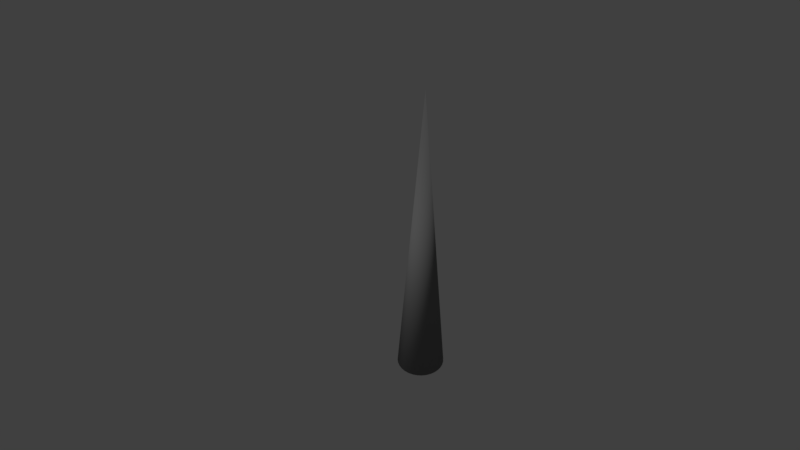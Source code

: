 # Source: SPICA.blend  (saved by Blender 2.79.0; exported with 4.5.12 LTS)
import bpy
from mathutils import Matrix  # noqa: F401  (used for matrix-valued properties, if any)

bpy.ops.wm.read_factory_settings(use_empty=True)
scene = bpy.context.scene
scene.name = 'Scene'

# ---- collections
col_collection_1 = bpy.data.collections.new('Collection 1'); scene.collection.children.link(col_collection_1)

# ---- materials (node trees are filled in below, after node groups)
mat_sivaspice = bpy.data.materials.new('sivaspice')
mat_sivaspice.alpha_threshold = 0.0
mat_sivaspice.diffuse_color = (0.2079, 0.2079, 0.2079, 1.0)
mat_sivaspice.roughness = 0.5
mat_sivaspice.line_color = (0.0, 0.0, 0.0, 1.0)

# ---- material node trees
mat_sivaspice.use_nodes = True; mat_sivaspice.node_tree.nodes.clear()
_N = mat_sivaspice.node_tree.nodes; _L = mat_sivaspice.node_tree.links
n0 = _N.new('ShaderNodeOutputMaterial'); n0.name = 'Material Output'; n0.location = (300, 300)
n1 = _N.new('ShaderNodeBsdfDiffuse'); n1.name = 'Diffuse BSDF'; n1.location = (10, 300)
n1.inputs[0].default_value = (0.2079, 0.2079, 0.2079, 1.0)
_L.new(n1.outputs[0], n0.inputs[0])
n0.is_active_output = True

# ---- world
world_world = bpy.data.worlds.new('World'); scene.world = world_world
world_world.color = (0.05088, 0.05088, 0.05088)
world_world.use_sun_shadow = False
world_world.sun_shadow_jitter_overblur = 0.0
world_world.cycles.sampling_method = 'MANUAL'

# ---- cameras
cam_camera = bpy.data.cameras.new('Camera')
cam_camera.clip_end = 100.0
cam_camera.lens = 35.0
cam_camera.sensor_width = 32.0
cam_camera.sensor_height = 18.0
cam_camera.ortho_scale = 7.314
cam_camera.dof.focus_distance = 0.0

# ---- lights
light_lamp = bpy.data.lights.new('Lamp', 'SUN')
light_lamp.transmission_factor = 0.0
light_lamp.cutoff_distance = 30.0
light_lamp.angle = 0.1993
light_lamp.energy = 1.0
light_lamp.shadow_buffer_clip_start = 1.001
light_lamp.shadow_soft_size = 0.1
light_lamp.shadow_cascade_max_distance = 1000.0

# ---- meshes
me_cone_003 = bpy.data.meshes.new('Cone.003')
me_cone_003.from_pydata([(8.38e-08, 0.182, -1.0), (0.0, 0.0, 1.0), (0.03551, 0.1785, -1.0), (0.06966, 0.1682, -1.0), (0.1011, 0.1514, -1.0), (0.1287, 0.1287, -1.0), (0.1514, 0.1011, -1.0), (0.1682, 0.06966, -1.0), (0.1785, 0.03551, -1.0), (0.182, 2.575e-07, -1.0), (0.1785, -0.03551, -1.0), (0.1682, -0.06966, -1.0), (0.1514, -0.1011, -1.0), (0.1287, -0.1287, -1.0), (0.1011, -0.1514, -1.0), (0.06966, -0.1682, -1.0), (0.03551, -0.1785, -1.0), (2.448e-08, -0.182, -1.0), (-0.03551, -0.1785, -1.0), (-0.06966, -0.1682, -1.0), (-0.1011, -0.1514, -1.0), (-0.1287, -0.1287, -1.0), (-0.1514, -0.1011, -1.0), (-0.1682, -0.06966, -1.0), (-0.1785, -0.03551, -1.0), (-0.182, 4.195e-07, -1.0), (-0.1785, 0.03551, -1.0), (-0.1682, 0.06966, -1.0), (-0.1514, 0.1011, -1.0), (-0.1287, 0.1287, -1.0), (-0.1011, 0.1514, -1.0), (-0.06966, 0.1682, -1.0), (-0.03551, 0.1785, -1.0)], [], [(0, 1, 2), (2, 1, 3), (3, 1, 4), (4, 1, 5), (5, 1, 6), (6, 1, 7), (7, 1, 8), (8, 1, 9), (9, 1, 10), (10, 1, 11), (11, 1, 12), (12, 1, 13), (13, 1, 14), (14, 1, 15), (15, 1, 16), (16, 1, 17), (17, 1, 18), (18, 1, 19), (19, 1, 20), (20, 1, 21), (21, 1, 22), (22, 1, 23), (23, 1, 24), (24, 1, 25), (25, 1, 26), (26, 1, 27), (27, 1, 28), (28, 1, 29), (29, 1, 30), (30, 1, 31), (31, 1, 32), (32, 1, 0), (0, 2, 3, 4, 5, 6, 7, 8, 9, 10, 11, 12, 13, 14, 15, 16, 17, 18, 19, 20, 21, 22, 23, 24, 25, 26, 27, 28, 29, 30, 31, 32)])
me_cone_003.polygons.foreach_set('use_smooth', [True] * 33)
me_cone_003.materials.append(mat_sivaspice)
me_cone_003.use_remesh_preserve_volume = False
me_cone_003.use_remesh_preserve_attributes = False
me_cone_003.use_mirror_vertex_groups = False
me_cone_003.update()

# ---- objects
ob_spice = bpy.data.objects.new('spice', me_cone_003)
ob_lamp = bpy.data.objects.new('Lamp', light_lamp)
ob_camera = bpy.data.objects.new('Camera', cam_camera)

# ---- transforms, parenting, visibility, modifiers, constraints
ob_spice.location = (0.0, 0.0, 0.7229)
ob_spice.scale = (1.0, 1.0, 1.191)
ob_spice.lineart.crease_threshold = 0.0
ob_lamp.location = (2.827, 1.132, 4.704)
ob_lamp.rotation_euler = (0.6503, 0.05522, 1.866)
ob_lamp.lock_rotations_4d = False
ob_lamp.empty_display_type = 'ARROWS'
ob_lamp.color = (0.0, 0.0, 0.0, 0.0)
ob_lamp.lineart.crease_threshold = 0.0
ob_camera.location = (1.327, 4.873, 4.471)
ob_camera.rotation_euler = (0.9483, 1.606e-06, 2.908)
ob_camera.lock_rotations_4d = False
ob_camera.empty_display_type = 'ARROWS'
ob_camera.color = (0.0, 0.0, 0.0, 0.0)
ob_camera.display_type = 'WIRE'
ob_camera.lineart.crease_threshold = 0.0

# ---- collection membership
col_collection_1.objects.link(ob_spice)
col_collection_1.objects.link(ob_lamp)
col_collection_1.objects.link(ob_camera)

# ---- scene / render settings (as saved in the file)
scene.camera = ob_camera
scene.frame_start = 1; scene.frame_end = 250; scene.frame_set(2)
scene.render.engine = 'CYCLES'
scene.render.resolution_percentage = 50
scene.render.dither_intensity = 0.0
scene.cycles.use_denoising = False
scene.cycles.samples = 128
scene.cycles.sampling_pattern = 'TABULATED_SOBOL'
scene.cycles.use_adaptive_sampling = False
scene.cycles.use_light_tree = False
scene.cycles.blur_glossy = 0.0
scene.cycles.sample_clamp_indirect = 0.0
scene.view_settings.view_transform = 'Standard'
bpy.context.view_layer.update()
